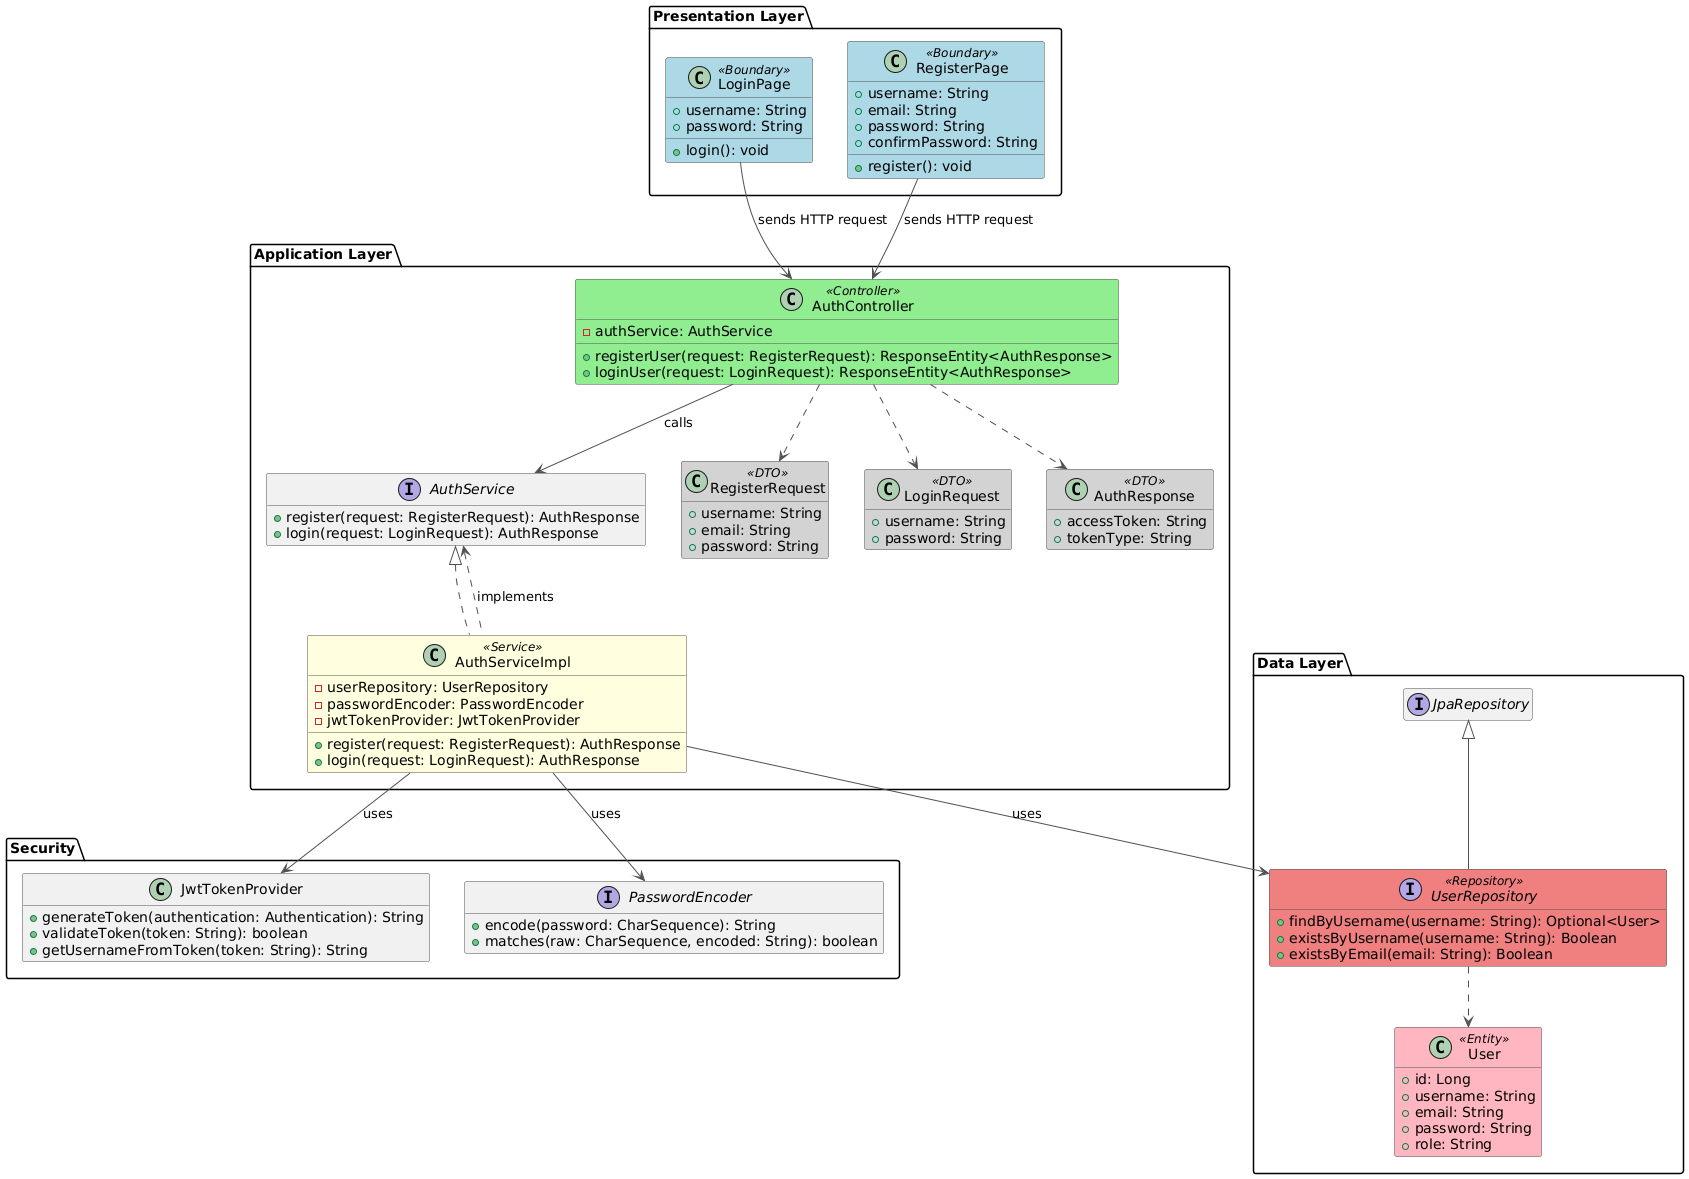

The diagram above was rendered by PlantUML. Its source (embedded in the PNG):
@startuml
' Bổ sung skinparam để cải thiện giao diện
skinparam class {
    BackgroundColor<<Boundary>> LightBlue
    BackgroundColor<<Controller>> LightGreen
    BackgroundColor<<Service>> LightYellow
    BackgroundColor<<Repository>> LightCoral
    BackgroundColor<<Entity>> LightPink
    BackgroundColor<<DTO>> LightGray
    BorderColor #505050
    ArrowColor #505050
}

hide empty members

' --- Lớp Giao diện (Boundary) ---
package "Presentation Layer" {
    class LoginPage <<Boundary>> {
        +username: String
        +password: String
        +login(): void
    }

    class RegisterPage <<Boundary>> {
        +username: String
        +email: String
        +password: String
        +confirmPassword: String
        +register(): void
    }
}

' --- Lớp Logic Ứng dụng (Application Layer) ---
package "Application Layer" {
    ' --- Controller ---
    class AuthController <<Controller>> {
        -authService: AuthService
        +registerUser(request: RegisterRequest): ResponseEntity<AuthResponse>
        +loginUser(request: LoginRequest): ResponseEntity<AuthResponse>
    }

    ' --- Service ---
    interface AuthService {
        +register(request: RegisterRequest): AuthResponse
        +login(request: LoginRequest): AuthResponse
    }

    class AuthServiceImpl <<Service>> implements AuthService {
        -userRepository: UserRepository
        -passwordEncoder: PasswordEncoder
        -jwtTokenProvider: JwtTokenProvider
        +register(request: RegisterRequest): AuthResponse
        +login(request: LoginRequest): AuthResponse
    }

    ' --- DTOs ---
    class RegisterRequest <<DTO>> {
        +username: String
        +email: String
        +password: String
    }

    class LoginRequest <<DTO>> {
        +username: String
        +password: String
    }

    class AuthResponse <<DTO>> {
        +accessToken: String
        +tokenType: String
    }
}

' --- Lớp Dữ liệu (Data Layer) ---
package "Data Layer" {
    ' --- Repository (DAO) ---
    interface UserRepository <<Repository>> extends JpaRepository<User, Long> {
        +findByUsername(username: String): Optional<User>
        +existsByUsername(username: String): Boolean
        +existsByEmail(email: String): Boolean
    }

    ' --- Entity ---
    class User <<Entity>> {
        +id: Long
        +username: String
        +email: String
        +password: String
        +role: String
    }
}

' --- Lớp phụ trợ (Utility) ---
package "Security" {
    class JwtTokenProvider {
        +generateToken(authentication: Authentication): String
        +validateToken(token: String): boolean
        +getUsernameFromToken(token: String): String
    }

    interface PasswordEncoder {
        +encode(password: CharSequence): String
        +matches(raw: CharSequence, encoded: String): boolean
    }
}

' --- Mối quan hệ giữa các lớp ---
LoginPage --> AuthController : sends HTTP request
RegisterPage --> AuthController : sends HTTP request

AuthController --> AuthService : calls
AuthServiceImpl --> UserRepository : uses
AuthServiceImpl --> JwtTokenProvider : uses
AuthServiceImpl --> PasswordEncoder : uses

AuthService <.. AuthServiceImpl : implements

' Quan hệ với DTOs
AuthController ..> RegisterRequest
AuthController ..> LoginRequest
AuthController ..> AuthResponse

' Quan hệ với Entity
UserRepository ..> User
@enduml